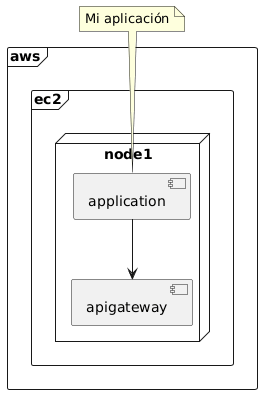

The diagram above was rendered by PlantUML. Its source (embedded in the PNG):
@startuml

frame "aws" {
    frame "ec2" {
        node "node1" {
           component "application" as app
           component "apigateway" as apigateway
           app --> apigateway
        }
    }
}

note top of app : Mi aplicación

@enduml